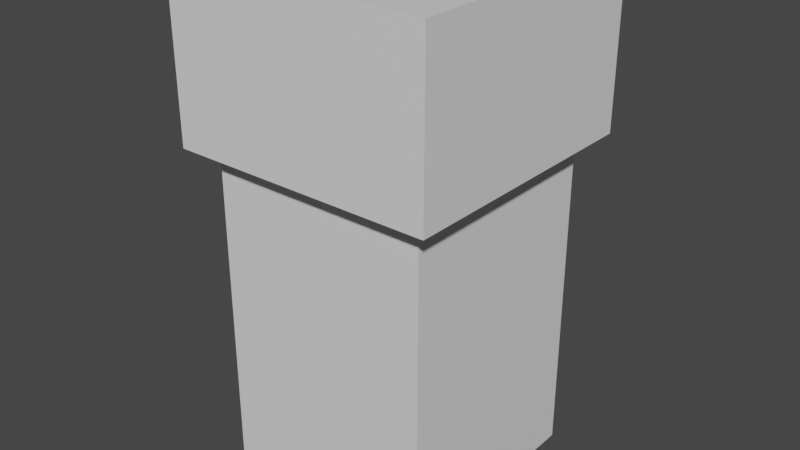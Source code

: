 # Source: Concrete_Wall_Pillar.blend  (saved by Blender 2.92.15; exported with 4.5.12 LTS)
import bpy
from mathutils import Matrix  # noqa: F401  (used for matrix-valued properties, if any)

bpy.ops.wm.read_factory_settings(use_empty=True)
scene = bpy.context.scene
scene.name = 'Scene'

# ---- collections
col_collection = bpy.data.collections.new('Collection'); scene.collection.children.link(col_collection)

# ---- materials (node trees are filled in below, after node groups)
mat_base = bpy.data.materials.new('Base')
mat_base.use_transparent_shadow = False

# ---- material node trees
mat_base.use_nodes = True; mat_base.node_tree.nodes.clear()
_N = mat_base.node_tree.nodes; _L = mat_base.node_tree.links
n0 = _N.new('ShaderNodeBsdfPrincipled'); n0.name = 'Principled BSDF'; n0.location = (10, 300)
n0.distribution = 'GGX'
n0.subsurface_method = 'BURLEY'
n0.inputs[3].default_value = 1.45
n0.inputs[27].default_value = (0.0, 0.0, 0.0, 1.0)
n0.inputs[28].default_value = 1.0
n1 = _N.new('ShaderNodeOutputMaterial'); n1.name = 'Material Output'; n1.location = (300, 300)
_L.new(n0.outputs[0], n1.inputs[0])
n1.is_active_output = True

# ---- world
world_world = bpy.data.worlds.new('World'); scene.world = world_world
world_world.use_nodes = True; world_world.node_tree.nodes.clear()
_N = world_world.node_tree.nodes; _L = world_world.node_tree.links
n0 = _N.new('ShaderNodeOutputWorld'); n0.name = 'World Output'; n0.location = (300, 300)
n1 = _N.new('ShaderNodeBackground'); n1.name = 'Background'; n1.location = (10, 300)
n1.inputs[0].default_value = (0.05088, 0.05088, 0.05088, 1.0)
_L.new(n1.outputs[0], n0.inputs[0])
n0.is_active_output = True
world_world.color = (0.05088, 0.05088, 0.05088)
world_world.use_sun_shadow = False
world_world.sun_shadow_jitter_overblur = 0.0

# ---- meshes
me_cube_001 = bpy.data.meshes.new('Cube.001')
me_cube_001.from_pydata([(-1.0, -1.0, 0.0), (-1.0, -1.0, 3.0), (-1.0, 1.0, 0.0), (-1.0, 1.0, 3.0), (1.0, -1.0, 0.0), (1.0, -1.0, 3.0), (1.0, 1.0, 0.0), (1.0, 1.0, 3.0), (-1.2, -1.2, 3.0), (-1.2, -1.2, 4.5), (-1.2, 1.2, 3.0), (-1.2, 1.2, 4.5), (1.2, -1.2, 3.0), (1.2, -1.2, 4.5), (1.2, 1.2, 3.0), (1.2, 1.2, 4.5)], [], [(0, 1, 3, 2), (2, 3, 7, 6), (6, 7, 5, 4), (4, 5, 1, 0), (2, 6, 4, 0), (7, 3, 1, 5), (8, 9, 11, 10), (10, 11, 15, 14), (14, 15, 13, 12), (12, 13, 9, 8), (10, 14, 12, 8), (15, 11, 9, 13)])
_uv = me_cube_001.uv_layers.new(name='UVMap')
_uv.uv.foreach_set('vector', [0.7143, 2.081e-08, 0.7143, 0.3571, 0.4762, 0.3571, 0.4762, 0.0, 0.2381, 2.081e-08, 0.2381, 0.3571, 0.0, 0.3571, 0.0, 0.0, 0.4762, 2.081e-08, 0.4762, 0.3571, 0.2381, 0.3571, 0.2381, 0.0, 0.2381, 0.3571, 0.2381, 0.7143, 0.0, 0.7143, 0.0, 0.3571, 0.2381, 0.6429, 0.4762, 0.6429, 0.4762, 0.881, 0.2381, 0.881, 0.4762, 0.6429, 0.7143, 0.6429, 0.7143, 0.881, 0.4762, 0.881, 0.6492, 0.005952, 0.6492, 0.1845, 0.3635, 0.1845, 0.3635, 0.005952, 1.006, 0.8155, 1.006, 0.994, 0.7206, 0.994, 0.7206, 0.8155, 0.9349, 0.1012, 0.9349, 0.2798, 0.6492, 0.2798, 0.6492, 0.1012, 0.2921, 0.1012, 0.2921, 0.2798, 0.006352, 0.2798, 0.006352, 0.1012, 0.3635, 0.756, 0.3635, 0.4702, 0.6492, 0.4702, 0.6492, 0.756, 0.3635, 0.4702, 0.3635, 0.1845, 0.6492, 0.1845, 0.6492, 0.4702])
me_cube_001.materials.append(mat_base)
me_cube_001.use_remesh_fix_poles = True
me_cube_001.use_remesh_preserve_attributes = False
me_cube_001.use_mirror_vertex_groups = False
me_cube_001.update()

# ---- objects
ob_cube = bpy.data.objects.new('Cube', me_cube_001)

# ---- transforms, parenting, visibility, modifiers, constraints
ob_cube.location = (0.0, 0.0, 0.0)
ob_cube.lineart.crease_threshold = 0.0

# ---- collection membership
col_collection.objects.link(ob_cube)

# ---- scene / render settings (as saved in the file)
scene.frame_start = 1; scene.frame_end = 250; scene.frame_set(1)
scene.render.engine = 'BLENDER_EEVEE_NEXT'
scene.cycles.use_denoising = False
scene.cycles.samples = 128
scene.cycles.sampling_pattern = 'TABULATED_SOBOL'
scene.cycles.use_adaptive_sampling = False
scene.cycles.use_light_tree = False
scene.view_settings.view_transform = 'Filmic'
bpy.context.view_layer.update()

# ---- added for rendering (the .blend has no active camera and no usable light): camera, sun
cam_auto = bpy.data.cameras.new('AutoCamera')
cam_auto.lens = 50.0
cam_auto.sensor_width = 36.0
cam_auto.clip_end = 1000.0
ob_auto_camera = bpy.data.objects.new('AutoCamera', cam_auto)
scene.collection.objects.link(ob_auto_camera)
ob_auto_camera.location = (5.21502, -6.25802, 6.42201)
ob_auto_camera.rotation_euler = (1.09748, -7.21219e-08, 0.694738)
scene.camera = ob_auto_camera
light_auto_sun = bpy.data.lights.new('AutoSun', 'SUN')
light_auto_sun.energy = 3.0
light_auto_sun.angle = 0.0523599
ob_auto_sun = bpy.data.objects.new('AutoSun', light_auto_sun)
scene.collection.objects.link(ob_auto_sun)
ob_auto_sun.rotation_euler = (0.872665, 0.174533, 0.523599)
bpy.context.view_layer.update()
